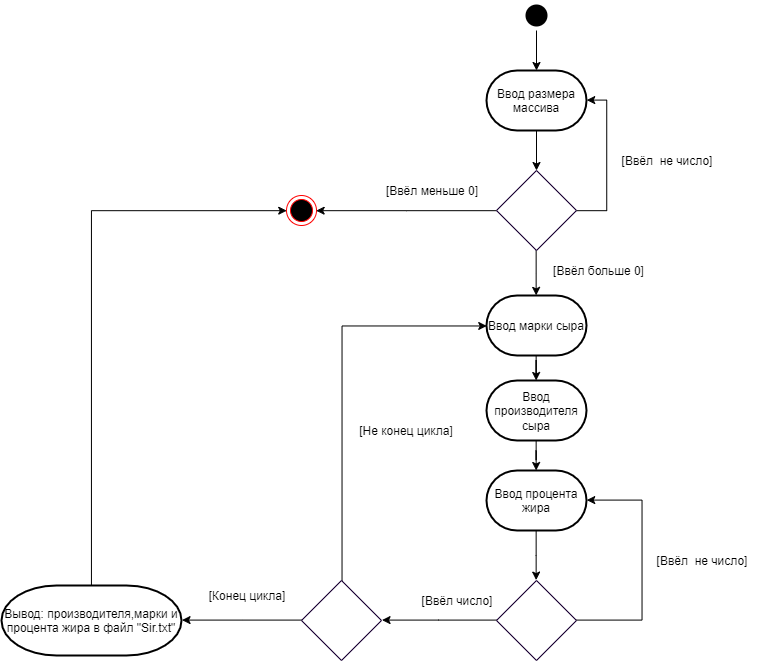

The diagram above was exported from draw.io. Its source (the exported page's mxGraphModel, read from the mxfile embedded in the PNG):
<mxGraphModel dx="2483" dy="701" grid="1" gridSize="10" guides="1" tooltips="1" connect="1" arrows="1" fold="1" page="1" pageScale="1" pageWidth="827" pageHeight="1169" math="0" shadow="0">
  <root>
    <mxCell id="0" />
    <mxCell id="1" parent="0" />
    <mxCell id="-AB1Bb7ryM8a_obKZWLy-1" value="" style="ellipse;html=1;shape=endState;fillColor=#000000;strokeColor=none;" vertex="1" parent="1">
      <mxGeometry x="400" y="130" width="30" height="30" as="geometry" />
    </mxCell>
    <mxCell id="-AB1Bb7ryM8a_obKZWLy-5" style="edgeStyle=orthogonalEdgeStyle;rounded=0;orthogonalLoop=1;jettySize=auto;html=1;" edge="1" parent="1" source="-AB1Bb7ryM8a_obKZWLy-2" target="-AB1Bb7ryM8a_obKZWLy-4">
      <mxGeometry relative="1" as="geometry" />
    </mxCell>
    <mxCell id="-AB1Bb7ryM8a_obKZWLy-2" value="Ввод размера массива" style="strokeWidth=2;html=1;shape=mxgraph.flowchart.terminator;whiteSpace=wrap;" vertex="1" parent="1">
      <mxGeometry x="365" y="200" width="100" height="60" as="geometry" />
    </mxCell>
    <mxCell id="-AB1Bb7ryM8a_obKZWLy-14" style="edgeStyle=orthogonalEdgeStyle;rounded=0;orthogonalLoop=1;jettySize=auto;html=1;" edge="1" parent="1" source="-AB1Bb7ryM8a_obKZWLy-3" target="-AB1Bb7ryM8a_obKZWLy-11">
      <mxGeometry relative="1" as="geometry" />
    </mxCell>
    <mxCell id="-AB1Bb7ryM8a_obKZWLy-3" value="Ввод марки сыра" style="strokeWidth=2;html=1;shape=mxgraph.flowchart.terminator;whiteSpace=wrap;" vertex="1" parent="1">
      <mxGeometry x="365" y="425" width="100" height="60" as="geometry" />
    </mxCell>
    <mxCell id="-AB1Bb7ryM8a_obKZWLy-13" style="edgeStyle=orthogonalEdgeStyle;rounded=0;orthogonalLoop=1;jettySize=auto;html=1;entryX=0.5;entryY=0;entryDx=0;entryDy=0;entryPerimeter=0;" edge="1" parent="1" source="-AB1Bb7ryM8a_obKZWLy-4" target="-AB1Bb7ryM8a_obKZWLy-3">
      <mxGeometry relative="1" as="geometry" />
    </mxCell>
    <mxCell id="-AB1Bb7ryM8a_obKZWLy-26" style="edgeStyle=orthogonalEdgeStyle;rounded=0;orthogonalLoop=1;jettySize=auto;html=1;entryX=1;entryY=0.5;entryDx=0;entryDy=0;" edge="1" parent="1" source="-AB1Bb7ryM8a_obKZWLy-4" target="-AB1Bb7ryM8a_obKZWLy-28">
      <mxGeometry relative="1" as="geometry">
        <mxPoint x="195" y="340" as="targetPoint" />
      </mxGeometry>
    </mxCell>
    <mxCell id="-AB1Bb7ryM8a_obKZWLy-43" style="edgeStyle=orthogonalEdgeStyle;rounded=0;orthogonalLoop=1;jettySize=auto;html=1;entryX=1;entryY=0.5;entryDx=0;entryDy=0;entryPerimeter=0;" edge="1" parent="1" source="-AB1Bb7ryM8a_obKZWLy-4" target="-AB1Bb7ryM8a_obKZWLy-2">
      <mxGeometry relative="1" as="geometry">
        <mxPoint x="529.9999999999995" y="340" as="targetPoint" />
        <Array as="points">
          <mxPoint x="485" y="340" />
          <mxPoint x="485" y="230" />
        </Array>
      </mxGeometry>
    </mxCell>
    <mxCell id="-AB1Bb7ryM8a_obKZWLy-4" value="" style="rhombus;whiteSpace=wrap;html=1;strokeColor=#190033;" vertex="1" parent="1">
      <mxGeometry x="375" y="300" width="80" height="80" as="geometry" />
    </mxCell>
    <mxCell id="-AB1Bb7ryM8a_obKZWLy-6" value="" style="endArrow=classic;html=1;exitX=0.5;exitY=1;exitDx=0;exitDy=0;entryX=0.5;entryY=0;entryDx=0;entryDy=0;entryPerimeter=0;" edge="1" parent="1" source="-AB1Bb7ryM8a_obKZWLy-1" target="-AB1Bb7ryM8a_obKZWLy-2">
      <mxGeometry width="50" height="50" relative="1" as="geometry">
        <mxPoint x="290" y="250" as="sourcePoint" />
        <mxPoint x="340" y="200" as="targetPoint" />
      </mxGeometry>
    </mxCell>
    <mxCell id="-AB1Bb7ryM8a_obKZWLy-7" value="[Ввёл больше 0]" style="text;html=1;strokeColor=none;fillColor=none;align=center;verticalAlign=middle;whiteSpace=wrap;rounded=0;" vertex="1" parent="1">
      <mxGeometry x="430" y="390" width="95" height="20" as="geometry" />
    </mxCell>
    <mxCell id="-AB1Bb7ryM8a_obKZWLy-8" value="[Ввёл меньше 0]" style="text;html=1;strokeColor=none;fillColor=none;align=center;verticalAlign=middle;whiteSpace=wrap;rounded=0;" vertex="1" parent="1">
      <mxGeometry x="260" y="310" width="100" height="20" as="geometry" />
    </mxCell>
    <mxCell id="-AB1Bb7ryM8a_obKZWLy-15" style="edgeStyle=orthogonalEdgeStyle;rounded=0;orthogonalLoop=1;jettySize=auto;html=1;" edge="1" parent="1" source="-AB1Bb7ryM8a_obKZWLy-11" target="-AB1Bb7ryM8a_obKZWLy-12">
      <mxGeometry relative="1" as="geometry" />
    </mxCell>
    <mxCell id="-AB1Bb7ryM8a_obKZWLy-11" value="Ввод производителя сыра" style="strokeWidth=2;html=1;shape=mxgraph.flowchart.terminator;whiteSpace=wrap;" vertex="1" parent="1">
      <mxGeometry x="365" y="510" width="100" height="60" as="geometry" />
    </mxCell>
    <mxCell id="-AB1Bb7ryM8a_obKZWLy-18" style="edgeStyle=orthogonalEdgeStyle;rounded=0;orthogonalLoop=1;jettySize=auto;html=1;entryX=0.5;entryY=0;entryDx=0;entryDy=0;" edge="1" parent="1" source="-AB1Bb7ryM8a_obKZWLy-12" target="-AB1Bb7ryM8a_obKZWLy-16">
      <mxGeometry relative="1" as="geometry" />
    </mxCell>
    <mxCell id="-AB1Bb7ryM8a_obKZWLy-12" value="Ввод процента жира" style="strokeWidth=2;html=1;shape=mxgraph.flowchart.terminator;whiteSpace=wrap;" vertex="1" parent="1">
      <mxGeometry x="365" y="600" width="100" height="60" as="geometry" />
    </mxCell>
    <mxCell id="-AB1Bb7ryM8a_obKZWLy-19" style="edgeStyle=orthogonalEdgeStyle;rounded=0;orthogonalLoop=1;jettySize=auto;html=1;entryX=1;entryY=0.5;entryDx=0;entryDy=0;" edge="1" parent="1" source="-AB1Bb7ryM8a_obKZWLy-16" target="-AB1Bb7ryM8a_obKZWLy-37">
      <mxGeometry relative="1" as="geometry">
        <mxPoint x="270" y="750" as="targetPoint" />
      </mxGeometry>
    </mxCell>
    <mxCell id="-AB1Bb7ryM8a_obKZWLy-21" style="edgeStyle=orthogonalEdgeStyle;rounded=0;orthogonalLoop=1;jettySize=auto;html=1;entryX=1;entryY=0.5;entryDx=0;entryDy=0;entryPerimeter=0;" edge="1" parent="1" source="-AB1Bb7ryM8a_obKZWLy-16" target="-AB1Bb7ryM8a_obKZWLy-12">
      <mxGeometry relative="1" as="geometry">
        <mxPoint x="560" y="620" as="targetPoint" />
        <Array as="points">
          <mxPoint x="520" y="750" />
          <mxPoint x="520" y="630" />
        </Array>
      </mxGeometry>
    </mxCell>
    <mxCell id="-AB1Bb7ryM8a_obKZWLy-16" value="" style="rhombus;whiteSpace=wrap;html=1;strokeColor=#190033;" vertex="1" parent="1">
      <mxGeometry x="375" y="710" width="80" height="80" as="geometry" />
    </mxCell>
    <mxCell id="-AB1Bb7ryM8a_obKZWLy-20" value="[Ввёл число]" style="text;html=1;strokeColor=none;fillColor=none;align=center;verticalAlign=middle;whiteSpace=wrap;rounded=0;" vertex="1" parent="1">
      <mxGeometry x="295" y="720" width="80" height="20" as="geometry" />
    </mxCell>
    <mxCell id="-AB1Bb7ryM8a_obKZWLy-23" value="[Ввёл&amp;nbsp; не число]" style="text;html=1;strokeColor=none;fillColor=none;align=center;verticalAlign=middle;whiteSpace=wrap;rounded=0;" vertex="1" parent="1">
      <mxGeometry x="525" y="680" width="110" height="20" as="geometry" />
    </mxCell>
    <mxCell id="-AB1Bb7ryM8a_obKZWLy-42" style="edgeStyle=orthogonalEdgeStyle;rounded=0;orthogonalLoop=1;jettySize=auto;html=1;entryX=0;entryY=0.5;entryDx=0;entryDy=0;exitX=0.5;exitY=0;exitDx=0;exitDy=0;exitPerimeter=0;" edge="1" parent="1" source="-AB1Bb7ryM8a_obKZWLy-24" target="-AB1Bb7ryM8a_obKZWLy-28">
      <mxGeometry relative="1" as="geometry">
        <mxPoint x="39.999999999999545" y="340" as="targetPoint" />
        <Array as="points">
          <mxPoint x="-30" y="340" />
        </Array>
      </mxGeometry>
    </mxCell>
    <mxCell id="-AB1Bb7ryM8a_obKZWLy-24" value="Вывод: производителя,марки и процента жира в файл &quot;Sir.txt&quot;" style="strokeWidth=2;html=1;shape=mxgraph.flowchart.terminator;whiteSpace=wrap;" vertex="1" parent="1">
      <mxGeometry x="-120" y="715" width="180" height="70" as="geometry" />
    </mxCell>
    <mxCell id="-AB1Bb7ryM8a_obKZWLy-28" value="" style="ellipse;html=1;shape=endState;fillColor=#000000;strokeColor=#ff0000;" vertex="1" parent="1">
      <mxGeometry x="165" y="325" width="30" height="30" as="geometry" />
    </mxCell>
    <mxCell id="-AB1Bb7ryM8a_obKZWLy-32" value="[Не конец цикла]" style="text;html=1;strokeColor=none;fillColor=none;align=center;verticalAlign=middle;whiteSpace=wrap;rounded=0;" vertex="1" parent="1">
      <mxGeometry x="230" y="550" width="110" height="20" as="geometry" />
    </mxCell>
    <mxCell id="-AB1Bb7ryM8a_obKZWLy-40" style="edgeStyle=orthogonalEdgeStyle;rounded=0;orthogonalLoop=1;jettySize=auto;html=1;entryX=0;entryY=0.5;entryDx=0;entryDy=0;entryPerimeter=0;" edge="1" parent="1" source="-AB1Bb7ryM8a_obKZWLy-37" target="-AB1Bb7ryM8a_obKZWLy-3">
      <mxGeometry relative="1" as="geometry">
        <mxPoint x="219.99999999999955" y="440" as="targetPoint" />
        <Array as="points">
          <mxPoint x="221" y="455" />
        </Array>
      </mxGeometry>
    </mxCell>
    <mxCell id="-AB1Bb7ryM8a_obKZWLy-41" style="edgeStyle=orthogonalEdgeStyle;rounded=0;orthogonalLoop=1;jettySize=auto;html=1;entryX=1;entryY=0.5;entryDx=0;entryDy=0;entryPerimeter=0;" edge="1" parent="1" source="-AB1Bb7ryM8a_obKZWLy-37" target="-AB1Bb7ryM8a_obKZWLy-24">
      <mxGeometry relative="1" as="geometry" />
    </mxCell>
    <mxCell id="-AB1Bb7ryM8a_obKZWLy-37" value="" style="rhombus;whiteSpace=wrap;html=1;strokeColor=#190033;" vertex="1" parent="1">
      <mxGeometry x="180" y="710" width="80" height="80" as="geometry" />
    </mxCell>
    <mxCell id="-AB1Bb7ryM8a_obKZWLy-44" value="[Конец цикла]" style="text;html=1;strokeColor=none;fillColor=none;align=center;verticalAlign=middle;whiteSpace=wrap;rounded=0;" vertex="1" parent="1">
      <mxGeometry x="70" y="715" width="110" height="20" as="geometry" />
    </mxCell>
    <mxCell id="-AB1Bb7ryM8a_obKZWLy-45" value="[Ввёл&amp;nbsp; не число]" style="text;html=1;strokeColor=none;fillColor=none;align=center;verticalAlign=middle;whiteSpace=wrap;rounded=0;" vertex="1" parent="1">
      <mxGeometry x="490" y="280" width="110" height="20" as="geometry" />
    </mxCell>
  </root>
</mxGraphModel>